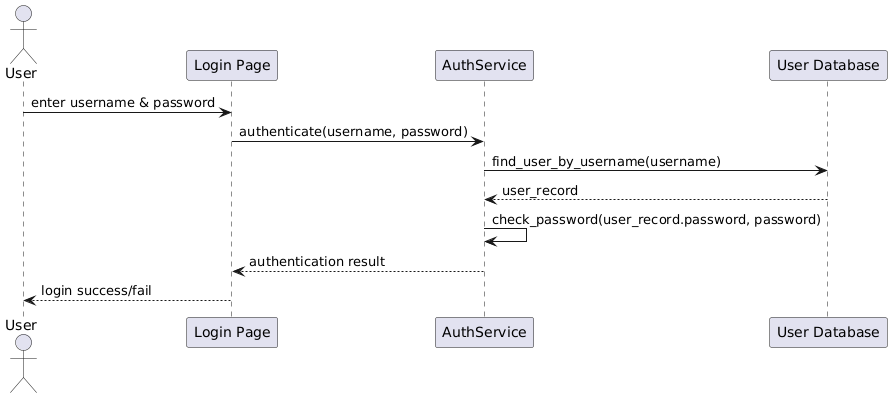

The diagram above was rendered by PlantUML. Its source (embedded in the PNG):
@startuml
actor User
participant "Login Page" as UI
participant "AuthService" as Auth
participant "User Database" as DB

User -> UI : enter username & password
UI -> Auth : authenticate(username, password)
Auth -> DB : find_user_by_username(username)
DB --> Auth : user_record
Auth -> Auth : check_password(user_record.password, password)
Auth --> UI : authentication result
UI --> User : login success/fail
@enduml